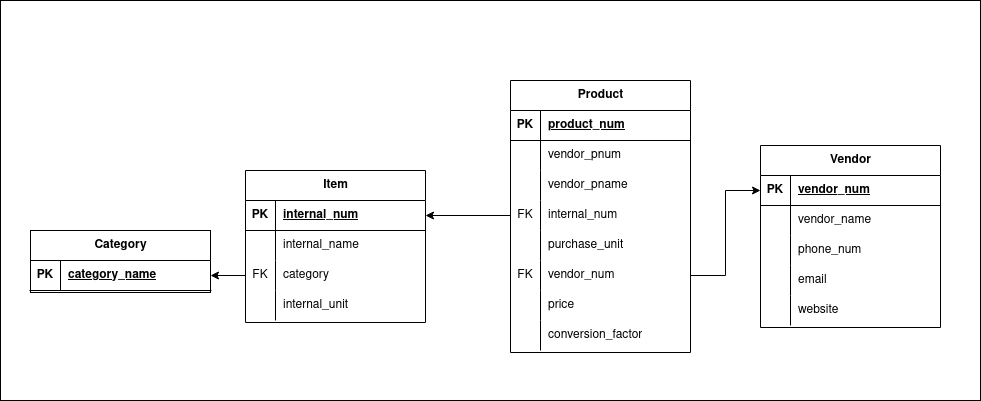

The diagram above was exported from draw.io. Its source (the exported page's mxGraphModel, read from the mxfile embedded in the PNG):
<mxGraphModel dx="914" dy="1040" grid="1" gridSize="10" guides="1" tooltips="1" connect="1" arrows="1" fold="1" page="1" pageScale="1" pageWidth="850" pageHeight="1100" math="0" shadow="0">
  <root>
    <mxCell id="0" />
    <mxCell id="1" parent="0" />
    <mxCell id="PchHhVB1uIMptdE6UCM2-1" parent="1" style="rounded=0;whiteSpace=wrap;html=1;" value="" vertex="1">
      <mxGeometry height="400" width="980" x="150" y="10" as="geometry" />
    </mxCell>
    <mxCell id="PchHhVB1uIMptdE6UCM2-2" parent="1" style="shape=table;startSize=30;container=1;collapsible=1;childLayout=tableLayout;fixedRows=1;rowLines=0;fontStyle=1;align=center;resizeLast=1;html=1;" value="Category" vertex="1">
      <mxGeometry height="62" width="180" x="180" y="240" as="geometry">
        <mxRectangle height="30" width="90" x="200" y="290" as="alternateBounds" />
      </mxGeometry>
    </mxCell>
    <mxCell id="PchHhVB1uIMptdE6UCM2-3" parent="PchHhVB1uIMptdE6UCM2-2" style="shape=tableRow;horizontal=0;startSize=0;swimlaneHead=0;swimlaneBody=0;fillColor=none;collapsible=0;dropTarget=0;points=[[0,0.5],[1,0.5]];portConstraint=eastwest;top=0;left=0;right=0;bottom=1;" value="" vertex="1">
      <mxGeometry height="30" width="180" y="30" as="geometry" />
    </mxCell>
    <mxCell id="PchHhVB1uIMptdE6UCM2-4" parent="PchHhVB1uIMptdE6UCM2-3" style="shape=partialRectangle;connectable=0;fillColor=none;top=0;left=0;bottom=0;right=0;fontStyle=1;overflow=hidden;whiteSpace=wrap;html=1;" value="PK" vertex="1">
      <mxGeometry height="30" width="30" as="geometry">
        <mxRectangle height="30" width="30" as="alternateBounds" />
      </mxGeometry>
    </mxCell>
    <mxCell id="PchHhVB1uIMptdE6UCM2-5" parent="PchHhVB1uIMptdE6UCM2-3" style="shape=partialRectangle;connectable=0;fillColor=none;top=0;left=0;bottom=0;right=0;align=left;spacingLeft=6;fontStyle=5;overflow=hidden;whiteSpace=wrap;html=1;" value="category_name" vertex="1">
      <mxGeometry height="30" width="150" x="30" as="geometry">
        <mxRectangle height="30" width="150" as="alternateBounds" />
      </mxGeometry>
    </mxCell>
    <mxCell id="PchHhVB1uIMptdE6UCM2-6" parent="1" style="shape=table;startSize=30;container=1;collapsible=1;childLayout=tableLayout;fixedRows=1;rowLines=0;fontStyle=1;align=center;resizeLast=1;html=1;" value="Item" vertex="1">
      <mxGeometry height="152" width="180" x="395" y="180" as="geometry" />
    </mxCell>
    <mxCell id="PchHhVB1uIMptdE6UCM2-7" parent="PchHhVB1uIMptdE6UCM2-6" style="shape=tableRow;horizontal=0;startSize=0;swimlaneHead=0;swimlaneBody=0;fillColor=none;collapsible=0;dropTarget=0;points=[[0,0.5],[1,0.5]];portConstraint=eastwest;top=0;left=0;right=0;bottom=1;" value="" vertex="1">
      <mxGeometry height="30" width="180" y="30" as="geometry" />
    </mxCell>
    <mxCell id="PchHhVB1uIMptdE6UCM2-8" parent="PchHhVB1uIMptdE6UCM2-7" style="shape=partialRectangle;connectable=0;fillColor=none;top=0;left=0;bottom=0;right=0;fontStyle=1;overflow=hidden;whiteSpace=wrap;html=1;" value="PK" vertex="1">
      <mxGeometry height="30" width="30" as="geometry">
        <mxRectangle height="30" width="30" as="alternateBounds" />
      </mxGeometry>
    </mxCell>
    <mxCell id="PchHhVB1uIMptdE6UCM2-9" parent="PchHhVB1uIMptdE6UCM2-7" style="shape=partialRectangle;connectable=0;fillColor=none;top=0;left=0;bottom=0;right=0;align=left;spacingLeft=6;fontStyle=5;overflow=hidden;whiteSpace=wrap;html=1;" value="internal_num" vertex="1">
      <mxGeometry height="30" width="150" x="30" as="geometry">
        <mxRectangle height="30" width="150" as="alternateBounds" />
      </mxGeometry>
    </mxCell>
    <mxCell id="PchHhVB1uIMptdE6UCM2-10" parent="PchHhVB1uIMptdE6UCM2-6" style="shape=tableRow;horizontal=0;startSize=0;swimlaneHead=0;swimlaneBody=0;fillColor=none;collapsible=0;dropTarget=0;points=[[0,0.5],[1,0.5]];portConstraint=eastwest;top=0;left=0;right=0;bottom=0;" value="" vertex="1">
      <mxGeometry height="30" width="180" y="60" as="geometry" />
    </mxCell>
    <mxCell id="PchHhVB1uIMptdE6UCM2-11" parent="PchHhVB1uIMptdE6UCM2-10" style="shape=partialRectangle;connectable=0;fillColor=none;top=0;left=0;bottom=0;right=0;editable=1;overflow=hidden;whiteSpace=wrap;html=1;" value="" vertex="1">
      <mxGeometry height="30" width="30" as="geometry">
        <mxRectangle height="30" width="30" as="alternateBounds" />
      </mxGeometry>
    </mxCell>
    <mxCell id="PchHhVB1uIMptdE6UCM2-12" parent="PchHhVB1uIMptdE6UCM2-10" style="shape=partialRectangle;connectable=0;fillColor=none;top=0;left=0;bottom=0;right=0;align=left;spacingLeft=6;overflow=hidden;whiteSpace=wrap;html=1;" value="&lt;div&gt;internal_name&lt;/div&gt;" vertex="1">
      <mxGeometry height="30" width="150" x="30" as="geometry">
        <mxRectangle height="30" width="150" as="alternateBounds" />
      </mxGeometry>
    </mxCell>
    <mxCell id="PchHhVB1uIMptdE6UCM2-13" parent="PchHhVB1uIMptdE6UCM2-6" style="shape=tableRow;horizontal=0;startSize=0;swimlaneHead=0;swimlaneBody=0;fillColor=none;collapsible=0;dropTarget=0;points=[[0,0.5],[1,0.5]];portConstraint=eastwest;top=0;left=0;right=0;bottom=0;" value="" vertex="1">
      <mxGeometry height="30" width="180" y="90" as="geometry" />
    </mxCell>
    <mxCell id="PchHhVB1uIMptdE6UCM2-14" parent="PchHhVB1uIMptdE6UCM2-13" style="shape=partialRectangle;connectable=0;fillColor=none;top=0;left=0;bottom=0;right=0;editable=1;overflow=hidden;whiteSpace=wrap;html=1;" value="FK" vertex="1">
      <mxGeometry height="30" width="30" as="geometry">
        <mxRectangle height="30" width="30" as="alternateBounds" />
      </mxGeometry>
    </mxCell>
    <mxCell id="PchHhVB1uIMptdE6UCM2-15" parent="PchHhVB1uIMptdE6UCM2-13" style="shape=partialRectangle;connectable=0;fillColor=none;top=0;left=0;bottom=0;right=0;align=left;spacingLeft=6;overflow=hidden;whiteSpace=wrap;html=1;" value="category" vertex="1">
      <mxGeometry height="30" width="150" x="30" as="geometry">
        <mxRectangle height="30" width="150" as="alternateBounds" />
      </mxGeometry>
    </mxCell>
    <mxCell id="PchHhVB1uIMptdE6UCM2-16" parent="PchHhVB1uIMptdE6UCM2-6" style="shape=tableRow;horizontal=0;startSize=0;swimlaneHead=0;swimlaneBody=0;fillColor=none;collapsible=0;dropTarget=0;points=[[0,0.5],[1,0.5]];portConstraint=eastwest;top=0;left=0;right=0;bottom=0;" value="" vertex="1">
      <mxGeometry height="30" width="180" y="120" as="geometry" />
    </mxCell>
    <mxCell id="PchHhVB1uIMptdE6UCM2-17" parent="PchHhVB1uIMptdE6UCM2-16" style="shape=partialRectangle;connectable=0;fillColor=none;top=0;left=0;bottom=0;right=0;editable=1;overflow=hidden;whiteSpace=wrap;html=1;" value="" vertex="1">
      <mxGeometry height="30" width="30" as="geometry">
        <mxRectangle height="30" width="30" as="alternateBounds" />
      </mxGeometry>
    </mxCell>
    <mxCell id="PchHhVB1uIMptdE6UCM2-18" parent="PchHhVB1uIMptdE6UCM2-16" style="shape=partialRectangle;connectable=0;fillColor=none;top=0;left=0;bottom=0;right=0;align=left;spacingLeft=6;overflow=hidden;whiteSpace=wrap;html=1;" value="&lt;div&gt;internal_unit&lt;/div&gt;" vertex="1">
      <mxGeometry height="30" width="150" x="30" as="geometry">
        <mxRectangle height="30" width="150" as="alternateBounds" />
      </mxGeometry>
    </mxCell>
    <mxCell id="PchHhVB1uIMptdE6UCM2-19" edge="1" parent="1" source="PchHhVB1uIMptdE6UCM2-13" style="edgeStyle=orthogonalEdgeStyle;rounded=0;orthogonalLoop=1;jettySize=auto;html=1;" target="PchHhVB1uIMptdE6UCM2-3">
      <mxGeometry relative="1" as="geometry" />
    </mxCell>
    <mxCell id="PchHhVB1uIMptdE6UCM2-20" parent="1" style="shape=table;startSize=30;container=1;collapsible=1;childLayout=tableLayout;fixedRows=1;rowLines=0;fontStyle=1;align=center;resizeLast=1;html=1;" value="Vendor" vertex="1">
      <mxGeometry height="182" width="180" x="910" y="155" as="geometry" />
    </mxCell>
    <mxCell id="PchHhVB1uIMptdE6UCM2-21" parent="PchHhVB1uIMptdE6UCM2-20" style="shape=tableRow;horizontal=0;startSize=0;swimlaneHead=0;swimlaneBody=0;fillColor=none;collapsible=0;dropTarget=0;points=[[0,0.5],[1,0.5]];portConstraint=eastwest;top=0;left=0;right=0;bottom=1;" value="" vertex="1">
      <mxGeometry height="30" width="180" y="30" as="geometry" />
    </mxCell>
    <mxCell id="PchHhVB1uIMptdE6UCM2-22" parent="PchHhVB1uIMptdE6UCM2-21" style="shape=partialRectangle;connectable=0;fillColor=none;top=0;left=0;bottom=0;right=0;fontStyle=1;overflow=hidden;whiteSpace=wrap;html=1;" value="PK" vertex="1">
      <mxGeometry height="30" width="30" as="geometry">
        <mxRectangle height="30" width="30" as="alternateBounds" />
      </mxGeometry>
    </mxCell>
    <mxCell id="PchHhVB1uIMptdE6UCM2-23" parent="PchHhVB1uIMptdE6UCM2-21" style="shape=partialRectangle;connectable=0;fillColor=none;top=0;left=0;bottom=0;right=0;align=left;spacingLeft=6;fontStyle=5;overflow=hidden;whiteSpace=wrap;html=1;" value="vendor_num" vertex="1">
      <mxGeometry height="30" width="150" x="30" as="geometry">
        <mxRectangle height="30" width="150" as="alternateBounds" />
      </mxGeometry>
    </mxCell>
    <mxCell id="PchHhVB1uIMptdE6UCM2-24" parent="PchHhVB1uIMptdE6UCM2-20" style="shape=tableRow;horizontal=0;startSize=0;swimlaneHead=0;swimlaneBody=0;fillColor=none;collapsible=0;dropTarget=0;points=[[0,0.5],[1,0.5]];portConstraint=eastwest;top=0;left=0;right=0;bottom=0;" value="" vertex="1">
      <mxGeometry height="30" width="180" y="60" as="geometry" />
    </mxCell>
    <mxCell id="PchHhVB1uIMptdE6UCM2-25" parent="PchHhVB1uIMptdE6UCM2-24" style="shape=partialRectangle;connectable=0;fillColor=none;top=0;left=0;bottom=0;right=0;editable=1;overflow=hidden;whiteSpace=wrap;html=1;" value="" vertex="1">
      <mxGeometry height="30" width="30" as="geometry">
        <mxRectangle height="30" width="30" as="alternateBounds" />
      </mxGeometry>
    </mxCell>
    <mxCell id="PchHhVB1uIMptdE6UCM2-26" parent="PchHhVB1uIMptdE6UCM2-24" style="shape=partialRectangle;connectable=0;fillColor=none;top=0;left=0;bottom=0;right=0;align=left;spacingLeft=6;overflow=hidden;whiteSpace=wrap;html=1;" value="vendor_name" vertex="1">
      <mxGeometry height="30" width="150" x="30" as="geometry">
        <mxRectangle height="30" width="150" as="alternateBounds" />
      </mxGeometry>
    </mxCell>
    <mxCell id="PchHhVB1uIMptdE6UCM2-27" parent="PchHhVB1uIMptdE6UCM2-20" style="shape=tableRow;horizontal=0;startSize=0;swimlaneHead=0;swimlaneBody=0;fillColor=none;collapsible=0;dropTarget=0;points=[[0,0.5],[1,0.5]];portConstraint=eastwest;top=0;left=0;right=0;bottom=0;" value="" vertex="1">
      <mxGeometry height="30" width="180" y="90" as="geometry" />
    </mxCell>
    <mxCell id="PchHhVB1uIMptdE6UCM2-28" parent="PchHhVB1uIMptdE6UCM2-27" style="shape=partialRectangle;connectable=0;fillColor=none;top=0;left=0;bottom=0;right=0;editable=1;overflow=hidden;whiteSpace=wrap;html=1;" value="" vertex="1">
      <mxGeometry height="30" width="30" as="geometry">
        <mxRectangle height="30" width="30" as="alternateBounds" />
      </mxGeometry>
    </mxCell>
    <mxCell id="PchHhVB1uIMptdE6UCM2-29" parent="PchHhVB1uIMptdE6UCM2-27" style="shape=partialRectangle;connectable=0;fillColor=none;top=0;left=0;bottom=0;right=0;align=left;spacingLeft=6;overflow=hidden;whiteSpace=wrap;html=1;" value="phone_num" vertex="1">
      <mxGeometry height="30" width="150" x="30" as="geometry">
        <mxRectangle height="30" width="150" as="alternateBounds" />
      </mxGeometry>
    </mxCell>
    <mxCell id="PchHhVB1uIMptdE6UCM2-30" parent="PchHhVB1uIMptdE6UCM2-20" style="shape=tableRow;horizontal=0;startSize=0;swimlaneHead=0;swimlaneBody=0;fillColor=none;collapsible=0;dropTarget=0;points=[[0,0.5],[1,0.5]];portConstraint=eastwest;top=0;left=0;right=0;bottom=0;" value="" vertex="1">
      <mxGeometry height="30" width="180" y="120" as="geometry" />
    </mxCell>
    <mxCell id="PchHhVB1uIMptdE6UCM2-31" parent="PchHhVB1uIMptdE6UCM2-30" style="shape=partialRectangle;connectable=0;fillColor=none;top=0;left=0;bottom=0;right=0;editable=1;overflow=hidden;whiteSpace=wrap;html=1;" value="" vertex="1">
      <mxGeometry height="30" width="30" as="geometry">
        <mxRectangle height="30" width="30" as="alternateBounds" />
      </mxGeometry>
    </mxCell>
    <mxCell id="PchHhVB1uIMptdE6UCM2-32" parent="PchHhVB1uIMptdE6UCM2-30" style="shape=partialRectangle;connectable=0;fillColor=none;top=0;left=0;bottom=0;right=0;align=left;spacingLeft=6;overflow=hidden;whiteSpace=wrap;html=1;" value="email" vertex="1">
      <mxGeometry height="30" width="150" x="30" as="geometry">
        <mxRectangle height="30" width="150" as="alternateBounds" />
      </mxGeometry>
    </mxCell>
    <mxCell id="PchHhVB1uIMptdE6UCM2-33" parent="PchHhVB1uIMptdE6UCM2-20" style="shape=tableRow;horizontal=0;startSize=0;swimlaneHead=0;swimlaneBody=0;fillColor=none;collapsible=0;dropTarget=0;points=[[0,0.5],[1,0.5]];portConstraint=eastwest;top=0;left=0;right=0;bottom=0;" value="" vertex="1">
      <mxGeometry height="30" width="180" y="150" as="geometry" />
    </mxCell>
    <mxCell id="PchHhVB1uIMptdE6UCM2-34" parent="PchHhVB1uIMptdE6UCM2-33" style="shape=partialRectangle;connectable=0;fillColor=none;top=0;left=0;bottom=0;right=0;editable=1;overflow=hidden;whiteSpace=wrap;html=1;" value="" vertex="1">
      <mxGeometry height="30" width="30" as="geometry">
        <mxRectangle height="30" width="30" as="alternateBounds" />
      </mxGeometry>
    </mxCell>
    <mxCell id="PchHhVB1uIMptdE6UCM2-35" parent="PchHhVB1uIMptdE6UCM2-33" style="shape=partialRectangle;connectable=0;fillColor=none;top=0;left=0;bottom=0;right=0;align=left;spacingLeft=6;overflow=hidden;whiteSpace=wrap;html=1;" value="website" vertex="1">
      <mxGeometry height="30" width="150" x="30" as="geometry">
        <mxRectangle height="30" width="150" as="alternateBounds" />
      </mxGeometry>
    </mxCell>
    <mxCell id="PchHhVB1uIMptdE6UCM2-36" parent="1" style="shape=table;startSize=30;container=1;collapsible=1;childLayout=tableLayout;fixedRows=1;rowLines=0;fontStyle=1;align=center;resizeLast=1;html=1;" value="Product" vertex="1">
      <mxGeometry height="272" width="180" x="660" y="90" as="geometry" />
    </mxCell>
    <mxCell id="PchHhVB1uIMptdE6UCM2-37" parent="PchHhVB1uIMptdE6UCM2-36" style="shape=tableRow;horizontal=0;startSize=0;swimlaneHead=0;swimlaneBody=0;fillColor=none;collapsible=0;dropTarget=0;points=[[0,0.5],[1,0.5]];portConstraint=eastwest;top=0;left=0;right=0;bottom=1;" value="" vertex="1">
      <mxGeometry height="30" width="180" y="30" as="geometry" />
    </mxCell>
    <mxCell id="PchHhVB1uIMptdE6UCM2-38" parent="PchHhVB1uIMptdE6UCM2-37" style="shape=partialRectangle;connectable=0;fillColor=none;top=0;left=0;bottom=0;right=0;fontStyle=1;overflow=hidden;whiteSpace=wrap;html=1;" value="PK" vertex="1">
      <mxGeometry height="30" width="30" as="geometry">
        <mxRectangle height="30" width="30" as="alternateBounds" />
      </mxGeometry>
    </mxCell>
    <mxCell id="PchHhVB1uIMptdE6UCM2-39" parent="PchHhVB1uIMptdE6UCM2-37" style="shape=partialRectangle;connectable=0;fillColor=none;top=0;left=0;bottom=0;right=0;align=left;spacingLeft=6;fontStyle=5;overflow=hidden;whiteSpace=wrap;html=1;" value="product_num" vertex="1">
      <mxGeometry height="30" width="150" x="30" as="geometry">
        <mxRectangle height="30" width="150" as="alternateBounds" />
      </mxGeometry>
    </mxCell>
    <mxCell id="PchHhVB1uIMptdE6UCM2-40" parent="PchHhVB1uIMptdE6UCM2-36" style="shape=tableRow;horizontal=0;startSize=0;swimlaneHead=0;swimlaneBody=0;fillColor=none;collapsible=0;dropTarget=0;points=[[0,0.5],[1,0.5]];portConstraint=eastwest;top=0;left=0;right=0;bottom=0;" value="" vertex="1">
      <mxGeometry height="30" width="180" y="60" as="geometry" />
    </mxCell>
    <mxCell id="PchHhVB1uIMptdE6UCM2-41" parent="PchHhVB1uIMptdE6UCM2-40" style="shape=partialRectangle;connectable=0;fillColor=none;top=0;left=0;bottom=0;right=0;editable=1;overflow=hidden;whiteSpace=wrap;html=1;" value="" vertex="1">
      <mxGeometry height="30" width="30" as="geometry">
        <mxRectangle height="30" width="30" as="alternateBounds" />
      </mxGeometry>
    </mxCell>
    <mxCell id="PchHhVB1uIMptdE6UCM2-42" parent="PchHhVB1uIMptdE6UCM2-40" style="shape=partialRectangle;connectable=0;fillColor=none;top=0;left=0;bottom=0;right=0;align=left;spacingLeft=6;overflow=hidden;whiteSpace=wrap;html=1;" value="vendor_pnum" vertex="1">
      <mxGeometry height="30" width="150" x="30" as="geometry">
        <mxRectangle height="30" width="150" as="alternateBounds" />
      </mxGeometry>
    </mxCell>
    <mxCell id="PchHhVB1uIMptdE6UCM2-43" parent="PchHhVB1uIMptdE6UCM2-36" style="shape=tableRow;horizontal=0;startSize=0;swimlaneHead=0;swimlaneBody=0;fillColor=none;collapsible=0;dropTarget=0;points=[[0,0.5],[1,0.5]];portConstraint=eastwest;top=0;left=0;right=0;bottom=0;" value="" vertex="1">
      <mxGeometry height="30" width="180" y="90" as="geometry" />
    </mxCell>
    <mxCell id="PchHhVB1uIMptdE6UCM2-44" parent="PchHhVB1uIMptdE6UCM2-43" style="shape=partialRectangle;connectable=0;fillColor=none;top=0;left=0;bottom=0;right=0;editable=1;overflow=hidden;whiteSpace=wrap;html=1;" value="" vertex="1">
      <mxGeometry height="30" width="30" as="geometry">
        <mxRectangle height="30" width="30" as="alternateBounds" />
      </mxGeometry>
    </mxCell>
    <mxCell id="PchHhVB1uIMptdE6UCM2-45" parent="PchHhVB1uIMptdE6UCM2-43" style="shape=partialRectangle;connectable=0;fillColor=none;top=0;left=0;bottom=0;right=0;align=left;spacingLeft=6;overflow=hidden;whiteSpace=wrap;html=1;" value="vendor_pname" vertex="1">
      <mxGeometry height="30" width="150" x="30" as="geometry">
        <mxRectangle height="30" width="150" as="alternateBounds" />
      </mxGeometry>
    </mxCell>
    <mxCell id="PchHhVB1uIMptdE6UCM2-46" parent="PchHhVB1uIMptdE6UCM2-36" style="shape=tableRow;horizontal=0;startSize=0;swimlaneHead=0;swimlaneBody=0;fillColor=none;collapsible=0;dropTarget=0;points=[[0,0.5],[1,0.5]];portConstraint=eastwest;top=0;left=0;right=0;bottom=0;" value="" vertex="1">
      <mxGeometry height="30" width="180" y="120" as="geometry" />
    </mxCell>
    <mxCell id="PchHhVB1uIMptdE6UCM2-47" parent="PchHhVB1uIMptdE6UCM2-46" style="shape=partialRectangle;connectable=0;fillColor=none;top=0;left=0;bottom=0;right=0;editable=1;overflow=hidden;whiteSpace=wrap;html=1;" value="FK" vertex="1">
      <mxGeometry height="30" width="30" as="geometry">
        <mxRectangle height="30" width="30" as="alternateBounds" />
      </mxGeometry>
    </mxCell>
    <mxCell id="PchHhVB1uIMptdE6UCM2-48" parent="PchHhVB1uIMptdE6UCM2-46" style="shape=partialRectangle;connectable=0;fillColor=none;top=0;left=0;bottom=0;right=0;align=left;spacingLeft=6;overflow=hidden;whiteSpace=wrap;html=1;" value="internal_num" vertex="1">
      <mxGeometry height="30" width="150" x="30" as="geometry">
        <mxRectangle height="30" width="150" as="alternateBounds" />
      </mxGeometry>
    </mxCell>
    <mxCell id="PchHhVB1uIMptdE6UCM2-49" parent="PchHhVB1uIMptdE6UCM2-36" style="shape=tableRow;horizontal=0;startSize=0;swimlaneHead=0;swimlaneBody=0;fillColor=none;collapsible=0;dropTarget=0;points=[[0,0.5],[1,0.5]];portConstraint=eastwest;top=0;left=0;right=0;bottom=0;" vertex="1">
      <mxGeometry height="30" width="180" y="150" as="geometry" />
    </mxCell>
    <mxCell id="PchHhVB1uIMptdE6UCM2-50" parent="PchHhVB1uIMptdE6UCM2-49" style="shape=partialRectangle;connectable=0;fillColor=none;top=0;left=0;bottom=0;right=0;editable=1;overflow=hidden;whiteSpace=wrap;html=1;" vertex="1">
      <mxGeometry height="30" width="30" as="geometry">
        <mxRectangle height="30" width="30" as="alternateBounds" />
      </mxGeometry>
    </mxCell>
    <mxCell id="PchHhVB1uIMptdE6UCM2-51" parent="PchHhVB1uIMptdE6UCM2-49" style="shape=partialRectangle;connectable=0;fillColor=none;top=0;left=0;bottom=0;right=0;align=left;spacingLeft=6;overflow=hidden;whiteSpace=wrap;html=1;" value="purchase_unit" vertex="1">
      <mxGeometry height="30" width="150" x="30" as="geometry">
        <mxRectangle height="30" width="150" as="alternateBounds" />
      </mxGeometry>
    </mxCell>
    <mxCell id="PchHhVB1uIMptdE6UCM2-52" parent="PchHhVB1uIMptdE6UCM2-36" style="shape=tableRow;horizontal=0;startSize=0;swimlaneHead=0;swimlaneBody=0;fillColor=none;collapsible=0;dropTarget=0;points=[[0,0.5],[1,0.5]];portConstraint=eastwest;top=0;left=0;right=0;bottom=0;" vertex="1">
      <mxGeometry height="30" width="180" y="180" as="geometry" />
    </mxCell>
    <mxCell id="PchHhVB1uIMptdE6UCM2-53" parent="PchHhVB1uIMptdE6UCM2-52" style="shape=partialRectangle;connectable=0;fillColor=none;top=0;left=0;bottom=0;right=0;editable=1;overflow=hidden;whiteSpace=wrap;html=1;" value="&lt;div&gt;FK&lt;/div&gt;" vertex="1">
      <mxGeometry height="30" width="30" as="geometry">
        <mxRectangle height="30" width="30" as="alternateBounds" />
      </mxGeometry>
    </mxCell>
    <mxCell id="PchHhVB1uIMptdE6UCM2-54" parent="PchHhVB1uIMptdE6UCM2-52" style="shape=partialRectangle;connectable=0;fillColor=none;top=0;left=0;bottom=0;right=0;align=left;spacingLeft=6;overflow=hidden;whiteSpace=wrap;html=1;" value="vendor_num" vertex="1">
      <mxGeometry height="30" width="150" x="30" as="geometry">
        <mxRectangle height="30" width="150" as="alternateBounds" />
      </mxGeometry>
    </mxCell>
    <mxCell id="PchHhVB1uIMptdE6UCM2-55" parent="PchHhVB1uIMptdE6UCM2-36" style="shape=tableRow;horizontal=0;startSize=0;swimlaneHead=0;swimlaneBody=0;fillColor=none;collapsible=0;dropTarget=0;points=[[0,0.5],[1,0.5]];portConstraint=eastwest;top=0;left=0;right=0;bottom=0;" vertex="1">
      <mxGeometry height="30" width="180" y="210" as="geometry" />
    </mxCell>
    <mxCell id="PchHhVB1uIMptdE6UCM2-56" parent="PchHhVB1uIMptdE6UCM2-55" style="shape=partialRectangle;connectable=0;fillColor=none;top=0;left=0;bottom=0;right=0;editable=1;overflow=hidden;whiteSpace=wrap;html=1;" vertex="1">
      <mxGeometry height="30" width="30" as="geometry">
        <mxRectangle height="30" width="30" as="alternateBounds" />
      </mxGeometry>
    </mxCell>
    <mxCell id="PchHhVB1uIMptdE6UCM2-57" parent="PchHhVB1uIMptdE6UCM2-55" style="shape=partialRectangle;connectable=0;fillColor=none;top=0;left=0;bottom=0;right=0;align=left;spacingLeft=6;overflow=hidden;whiteSpace=wrap;html=1;" value="price" vertex="1">
      <mxGeometry height="30" width="150" x="30" as="geometry">
        <mxRectangle height="30" width="150" as="alternateBounds" />
      </mxGeometry>
    </mxCell>
    <mxCell id="PchHhVB1uIMptdE6UCM2-58" parent="PchHhVB1uIMptdE6UCM2-36" style="shape=tableRow;horizontal=0;startSize=0;swimlaneHead=0;swimlaneBody=0;fillColor=none;collapsible=0;dropTarget=0;points=[[0,0.5],[1,0.5]];portConstraint=eastwest;top=0;left=0;right=0;bottom=0;" vertex="1">
      <mxGeometry height="30" width="180" y="240" as="geometry" />
    </mxCell>
    <mxCell id="PchHhVB1uIMptdE6UCM2-59" parent="PchHhVB1uIMptdE6UCM2-58" style="shape=partialRectangle;connectable=0;fillColor=none;top=0;left=0;bottom=0;right=0;editable=1;overflow=hidden;whiteSpace=wrap;html=1;" vertex="1">
      <mxGeometry height="30" width="30" as="geometry">
        <mxRectangle height="30" width="30" as="alternateBounds" />
      </mxGeometry>
    </mxCell>
    <mxCell id="PchHhVB1uIMptdE6UCM2-60" parent="PchHhVB1uIMptdE6UCM2-58" style="shape=partialRectangle;connectable=0;fillColor=none;top=0;left=0;bottom=0;right=0;align=left;spacingLeft=6;overflow=hidden;whiteSpace=wrap;html=1;" value="&lt;div&gt;conversion_factor&lt;/div&gt;" vertex="1">
      <mxGeometry height="30" width="150" x="30" as="geometry">
        <mxRectangle height="30" width="150" as="alternateBounds" />
      </mxGeometry>
    </mxCell>
    <mxCell id="PchHhVB1uIMptdE6UCM2-61" edge="1" parent="1" source="PchHhVB1uIMptdE6UCM2-52" style="edgeStyle=orthogonalEdgeStyle;rounded=0;orthogonalLoop=1;jettySize=auto;html=1;exitX=1;exitY=0.5;exitDx=0;exitDy=0;entryX=0;entryY=0.5;entryDx=0;entryDy=0;" target="PchHhVB1uIMptdE6UCM2-21">
      <mxGeometry relative="1" as="geometry" />
    </mxCell>
    <mxCell id="PchHhVB1uIMptdE6UCM2-62" edge="1" parent="1" source="PchHhVB1uIMptdE6UCM2-46" style="edgeStyle=orthogonalEdgeStyle;rounded=0;orthogonalLoop=1;jettySize=auto;html=1;entryX=1;entryY=0.5;entryDx=0;entryDy=0;" target="PchHhVB1uIMptdE6UCM2-7">
      <mxGeometry relative="1" as="geometry" />
    </mxCell>
  </root>
</mxGraphModel>